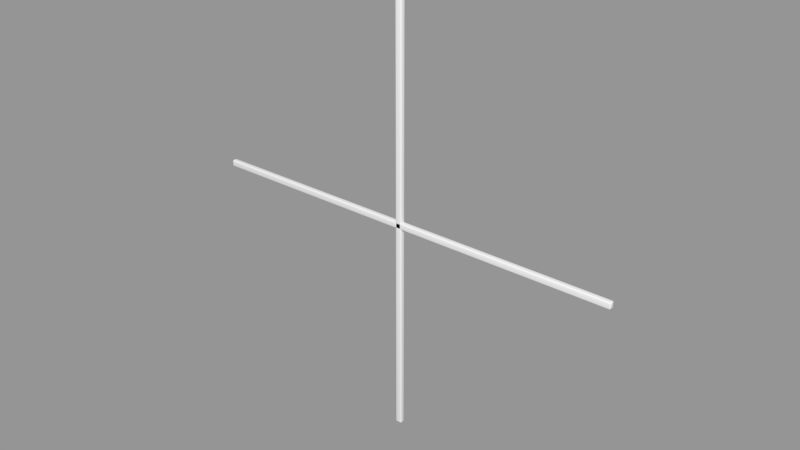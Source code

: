 # Source: Window_Divider_4_Lites.blend  (saved by Blender 2.76.0; exported with 4.5.12 LTS)
import bpy
from mathutils import Matrix  # noqa: F401  (used for matrix-valued properties, if any)

bpy.ops.wm.read_factory_settings(use_empty=True)
scene = bpy.context.scene
scene.name = 'Scene'

# ---- collections
col_collection_1 = bpy.data.collections.new('Collection 1'); scene.collection.children.link(col_collection_1)

# ---- meshes
me_base_point_001 = bpy.data.meshes.new('Base Point.001')
me_base_point_001.from_pydata([(0.0, 0.0, 0.0)], [], [])
me_base_point_001.use_remesh_preserve_volume = False
me_base_point_001.use_remesh_preserve_attributes = False
me_base_point_001.use_mirror_vertex_groups = False
me_base_point_001.update()
me_cage_001 = bpy.data.meshes.new('CAGE.001')
me_cage_001.from_pydata([(0.0, 0.0, 0.0), (0.0, 0.6096, 0.0), (0.6096, 0.6096, 0.0), (0.6096, 0.0, 0.0), (0.0, 0.0, 0.6096), (0.0, 0.6096, 0.6096), (0.6096, 0.6096, 0.6096), (0.6096, 0.0, 0.6096)], [], [(0, 1, 2, 3), (4, 7, 6, 5), (0, 4, 5, 1), (1, 5, 6, 2), (2, 6, 7, 3), (4, 0, 3, 7)])
me_cage_001.use_remesh_preserve_volume = False
me_cage_001.use_remesh_preserve_attributes = False
me_cage_001.use_mirror_vertex_groups = False
me_cage_001.update()
me_h_bar = bpy.data.meshes.new('H Bar')
me_h_bar.from_pydata([(0.0, -0.00508, -0.00635), (0.0, 0.00508, -0.00635), (0.8128, 0.00508, -0.00635), (0.8128, -0.00508, -0.00635), (0.0, -0.00508, 0.00635), (0.0, 0.00508, 0.00635), (0.8128, 0.00508, 0.00635), (0.8128, -0.00508, 0.00635)], [], [(0, 1, 2, 3), (4, 7, 6, 5), (0, 4, 5, 1), (1, 5, 6, 2), (2, 6, 7, 3), (4, 0, 3, 7)])
me_h_bar.polygons.foreach_set('use_smooth', [True] * 6)
me_h_bar.materials.append(None)
me_h_bar.use_remesh_preserve_volume = False
me_h_bar.use_remesh_preserve_attributes = False
me_h_bar.use_mirror_vertex_groups = False
me_h_bar.update()
me_v_bar = bpy.data.meshes.new('V Bar')
me_v_bar.from_pydata([(0.00635, -0.00508, 1.062e-07), (0.00635, 0.00508, 1.062e-07), (0.00635, 0.00508, 0.8128), (0.00635, -0.00508, 0.8128), (-0.00635, -0.00508, 1.057e-07), (-0.00635, 0.00508, 1.057e-07), (-0.00635, 0.00508, 0.8128), (-0.00635, -0.00508, 0.8128)], [], [(0, 1, 2, 3), (4, 7, 6, 5), (0, 4, 5, 1), (1, 5, 6, 2), (2, 6, 7, 3), (4, 0, 3, 7)])
me_v_bar.polygons.foreach_set('use_smooth', [True] * 6)
me_v_bar.materials.append(None)
me_v_bar.use_remesh_preserve_volume = False
me_v_bar.use_remesh_preserve_attributes = False
me_v_bar.use_mirror_vertex_groups = False
me_v_bar.update()

# ---- objects
ob_bpassembly_window_divider_4_lites = bpy.data.objects.new('BPASSEMBLY.Window Divider 4 Lites', me_base_point_001)
ob_vpdimz_window_divider_4_lites = bpy.data.objects.new('VPDIMZ.Window Divider 4 Lites', None)
ob_empty_window_divider_4_lites_z1 = bpy.data.objects.new('EMPTY.Window Divider 4 Lites.Z1', None)
ob_vpdimy_window_divider_4_lites = bpy.data.objects.new('VPDIMY.Window Divider 4 Lites', None)
ob_vpdimx_window_divider_4_lites = bpy.data.objects.new('VPDIMX.Window Divider 4 Lites', None)
ob_empty_window_divider_4_lites_x1 = bpy.data.objects.new('EMPTY.Window Divider 4 Lites.X1', None)
ob_cage_window_divider_4_lites_cage = bpy.data.objects.new('CAGE.Window Divider 4 Lites.CAGE', me_cage_001)
ob_mesh_window_divider_4_lites_bar_horiz = bpy.data.objects.new('MESH.Window Divider 4 Lites.Bar Horiz', me_h_bar)
ob_mesh_window_divider_4_lites_bar_vert = bpy.data.objects.new('MESH.Window Divider 4 Lites.Bar Vert', me_v_bar)

# ---- transforms, parenting, visibility, modifiers, constraints
ob_bpassembly_window_divider_4_lites.location = (0.0, 0.0, 0.0)
ob_bpassembly_window_divider_4_lites.lineart.crease_threshold = 0.0
ob_vpdimz_window_divider_4_lites.parent = ob_bpassembly_window_divider_4_lites
ob_vpdimz_window_divider_4_lites.location = (0.0, 0.0, 0.8128)
ob_vpdimz_window_divider_4_lites.lock_location = (True, True, False)
ob_vpdimz_window_divider_4_lites.empty_display_size = 0.3048
ob_vpdimz_window_divider_4_lites.empty_image_offset = (0.0, 0.0)
ob_vpdimz_window_divider_4_lites.lineart.crease_threshold = 0.0
ob_empty_window_divider_4_lites_z1.parent = ob_bpassembly_window_divider_4_lites
ob_empty_window_divider_4_lites_z1.location = (0.0, 0.0, 0.4064)
ob_empty_window_divider_4_lites_z1.lock_location = (True, True, False)
ob_empty_window_divider_4_lites_z1.lock_rotation = (True, True, True)
ob_empty_window_divider_4_lites_z1.empty_display_size = 0.0254
ob_empty_window_divider_4_lites_z1.empty_image_offset = (0.0, 0.0)
ob_empty_window_divider_4_lites_z1.lineart.crease_threshold = 0.0
ob_vpdimy_window_divider_4_lites.parent = ob_bpassembly_window_divider_4_lites
ob_vpdimy_window_divider_4_lites.location = (0.0, 0.0, 0.0)
ob_vpdimy_window_divider_4_lites.lock_location = (True, False, True)
ob_vpdimy_window_divider_4_lites.empty_display_size = 0.3048
ob_vpdimy_window_divider_4_lites.empty_image_offset = (0.0, 0.0)
ob_vpdimy_window_divider_4_lites.lineart.crease_threshold = 0.0
ob_vpdimx_window_divider_4_lites.parent = ob_bpassembly_window_divider_4_lites
ob_vpdimx_window_divider_4_lites.location = (0.8128, 0.0, 0.0)
ob_vpdimx_window_divider_4_lites.lock_location = (False, True, True)
ob_vpdimx_window_divider_4_lites.empty_display_size = 0.3048
ob_vpdimx_window_divider_4_lites.empty_image_offset = (0.0, 0.0)
ob_vpdimx_window_divider_4_lites.lineart.crease_threshold = 0.0
ob_empty_window_divider_4_lites_x1.parent = ob_bpassembly_window_divider_4_lites
ob_empty_window_divider_4_lites_x1.location = (0.4064, 0.0, 0.0)
ob_empty_window_divider_4_lites_x1.lock_location = (False, True, True)
ob_empty_window_divider_4_lites_x1.lock_rotation = (True, True, True)
ob_empty_window_divider_4_lites_x1.empty_display_size = 0.0254
ob_empty_window_divider_4_lites_x1.empty_image_offset = (0.0, 0.0)
ob_empty_window_divider_4_lites_x1.lineart.crease_threshold = 0.0
ob_cage_window_divider_4_lites_cage.parent = ob_bpassembly_window_divider_4_lites
ob_cage_window_divider_4_lites_cage.location = (0.0, 0.0, 0.0)
ob_cage_window_divider_4_lites_cage.lock_location = (True, True, True)
ob_cage_window_divider_4_lites_cage.lock_rotation = (True, True, True)
ob_cage_window_divider_4_lites_cage.hide_select = True
ob_cage_window_divider_4_lites_cage.visible_camera = False
ob_cage_window_divider_4_lites_cage.visible_diffuse = False
ob_cage_window_divider_4_lites_cage.visible_glossy = False
ob_cage_window_divider_4_lites_cage.visible_transmission = False
ob_cage_window_divider_4_lites_cage.visible_shadow = False
ob_cage_window_divider_4_lites_cage.display_type = 'WIRE'
ob_cage_window_divider_4_lites_cage.lineart.crease_threshold = 0.0
_vg = ob_cage_window_divider_4_lites_cage.vertex_groups.new(name='X Dimension')
_vg = ob_cage_window_divider_4_lites_cage.vertex_groups.new(name='Y Dimension')
_vg = ob_cage_window_divider_4_lites_cage.vertex_groups.new(name='Z Dimension')
_vg = ob_cage_window_divider_4_lites_cage.vertex_groups.new(name='Z1')
_vg = ob_cage_window_divider_4_lites_cage.vertex_groups.new(name='X1')
_m = ob_cage_window_divider_4_lites_cage.modifiers.new('Hook-VPDIMX.New Assembly', 'HOOK')
_m.center = (0.6096, 0.0, 0.0)
_m.matrix_inverse = ((1.0, 0.0, 0.0, -0.6096), (0.0, 1.0, 0.0, 0.0), (0.0, 0.0, 1.0, 0.0), (0.0, 0.0, 0.0, 1.0))
_m.object = ob_vpdimx_window_divider_4_lites
_m = ob_cage_window_divider_4_lites_cage.modifiers.new('Hook-VPDIMY.New Assembly', 'HOOK')
_m.center = (0.0, 0.6096, 0.0)
_m.matrix_inverse = ((1.0, 0.0, 0.0, 0.0), (0.0, 1.0, 0.0, -0.6096), (0.0, 0.0, 1.0, 0.0), (0.0, 0.0, 0.0, 1.0))
_m.object = ob_vpdimy_window_divider_4_lites
_m = ob_cage_window_divider_4_lites_cage.modifiers.new('Hook-VPDIMZ.New Assembly', 'HOOK')
_m.center = (0.0, 0.0, 0.6096)
_m.matrix_inverse = ((1.0, 0.0, 0.0, 0.0), (0.0, 1.0, 0.0, 0.0), (0.0, 0.0, 1.0, -0.6096), (0.0, 0.0, 0.0, 1.0))
_m.object = ob_vpdimz_window_divider_4_lites
ob_mesh_window_divider_4_lites_bar_horiz.parent = ob_bpassembly_window_divider_4_lites
ob_mesh_window_divider_4_lites_bar_horiz.location = (0.0, 0.0, 0.4064)
ob_mesh_window_divider_4_lites_bar_horiz.scale = (1.0, 1.0, 1.0)
ob_mesh_window_divider_4_lites_bar_horiz.lock_location = (True, True, True)
ob_mesh_window_divider_4_lites_bar_horiz.lock_rotation = (True, True, True)
ob_mesh_window_divider_4_lites_bar_horiz.lock_scale = (True, True, True)
ob_mesh_window_divider_4_lites_bar_horiz.lineart.crease_threshold = 0.0
_vg = ob_mesh_window_divider_4_lites_bar_horiz.vertex_groups.new(name='X Dimension')
_vg = ob_mesh_window_divider_4_lites_bar_horiz.vertex_groups.new(name='Y Dimension')
_vg = ob_mesh_window_divider_4_lites_bar_horiz.vertex_groups.new(name='Z Dimension')
_vg = ob_mesh_window_divider_4_lites_bar_horiz.vertex_groups.new(name='Z1')
_vg = ob_mesh_window_divider_4_lites_bar_horiz.vertex_groups.new(name='X1')
_m = ob_mesh_window_divider_4_lites_bar_horiz.modifiers.new('Hook-VPDIMX.Window Divider 4 Lites', 'HOOK')
_m.center = (0.8128, 0.0, -0.4064)
_m.matrix_inverse = ((1.0, 0.0, 0.0, -0.8128), (0.0, 1.0, 0.0, 0.0), (0.0, 0.0, 1.0, 0.4064), (0.0, 0.0, 0.0, 1.0))
_m.object = ob_vpdimx_window_divider_4_lites
_m = ob_mesh_window_divider_4_lites_bar_horiz.modifiers.new('Hook-EMPTY.Window Divider 4 Lites.Z1', 'HOOK')
_m.object = ob_empty_window_divider_4_lites_z1
_m = ob_mesh_window_divider_4_lites_bar_horiz.modifiers.new('Bevel', 'BEVEL')
_m.width = 0.00254
_m.width_pct = 0.00254
_m.segments = 3
_m.limit_method = 'NONE'
_m.spread = 0.0
_m = ob_mesh_window_divider_4_lites_bar_horiz.modifiers.new('Array', 'ARRAY')
_m.count = 1
_m.use_constant_offset = True
_m.constant_offset_displace = (0.0, 0.0, 0.0)
_m.use_relative_offset = False
ob_mesh_window_divider_4_lites_bar_vert.parent = ob_bpassembly_window_divider_4_lites
ob_mesh_window_divider_4_lites_bar_vert.location = (0.4064, 0.0, 0.0)
ob_mesh_window_divider_4_lites_bar_vert.lock_location = (True, True, True)
ob_mesh_window_divider_4_lites_bar_vert.lock_rotation = (True, True, True)
ob_mesh_window_divider_4_lites_bar_vert.lock_scale = (True, True, True)
ob_mesh_window_divider_4_lites_bar_vert.lineart.crease_threshold = 0.0
_vg = ob_mesh_window_divider_4_lites_bar_vert.vertex_groups.new(name='X Dimension')
_vg = ob_mesh_window_divider_4_lites_bar_vert.vertex_groups.new(name='Y Dimension')
_vg = ob_mesh_window_divider_4_lites_bar_vert.vertex_groups.new(name='Z Dimension')
_vg = ob_mesh_window_divider_4_lites_bar_vert.vertex_groups.new(name='Z1')
_vg = ob_mesh_window_divider_4_lites_bar_vert.vertex_groups.new(name='X1')
_m = ob_mesh_window_divider_4_lites_bar_vert.modifiers.new('Hook-VPDIMZ.Window Divider 4 Lites', 'HOOK')
_m.center = (-0.4064, 0.0, 0.8128)
_m.matrix_inverse = ((1.0, 0.0, 0.0, 0.4064), (0.0, 1.0, 0.0, 0.0), (0.0, 0.0, 1.0, -0.8128), (0.0, 0.0, 0.0, 1.0))
_m.object = ob_vpdimz_window_divider_4_lites
_m = ob_mesh_window_divider_4_lites_bar_vert.modifiers.new('Hook-EMPTY.Window Divider 4 Lites.X1', 'HOOK')
_m.object = ob_empty_window_divider_4_lites_x1
_m = ob_mesh_window_divider_4_lites_bar_vert.modifiers.new('Bevel', 'BEVEL')
_m.width = 0.00254
_m.width_pct = 0.00254
_m.segments = 3
_m.limit_method = 'NONE'
_m.spread = 0.0
_m = ob_mesh_window_divider_4_lites_bar_vert.modifiers.new('Array', 'ARRAY')
_m.count = 1
_m.use_constant_offset = True
_m.constant_offset_displace = (0.0, 0.0, 0.0)
_m.use_relative_offset = False

# ---- collection membership
col_collection_1.objects.link(ob_bpassembly_window_divider_4_lites)
col_collection_1.objects.link(ob_vpdimz_window_divider_4_lites)
col_collection_1.objects.link(ob_empty_window_divider_4_lites_z1)
col_collection_1.objects.link(ob_vpdimy_window_divider_4_lites)
col_collection_1.objects.link(ob_vpdimx_window_divider_4_lites)
col_collection_1.objects.link(ob_empty_window_divider_4_lites_x1)
col_collection_1.objects.link(ob_cage_window_divider_4_lites_cage)
col_collection_1.objects.link(ob_mesh_window_divider_4_lites_bar_horiz)
col_collection_1.objects.link(ob_mesh_window_divider_4_lites_bar_vert)

# ---- scene / render settings (as saved in the file)
scene.frame_start = 1; scene.frame_end = 250; scene.frame_set(1)
scene.render.engine = 'CYCLES'
scene.render.resolution_percentage = 50
scene.render.dither_intensity = 0.0
scene.cycles.use_denoising = False
scene.cycles.samples = 10
scene.cycles.sampling_pattern = 'TABULATED_SOBOL'
scene.cycles.light_sampling_threshold = 0.0
scene.cycles.use_adaptive_sampling = False
scene.cycles.use_light_tree = False
scene.cycles.caustics_reflective = False
scene.cycles.caustics_refractive = False
scene.cycles.blur_glossy = 0.0
scene.cycles.pixel_filter_type = 'GAUSSIAN'
scene.cycles.sample_clamp_indirect = 0.0
scene.view_settings.view_transform = 'Standard'
bpy.context.view_layer.update()

# ---- added for rendering (the .blend has no active camera and no usable light): camera, sun + grey world if the file has none
cam_auto = bpy.data.cameras.new('AutoCamera')
cam_auto.lens = 50.0
cam_auto.sensor_width = 36.0
cam_auto.clip_end = 1000.0
ob_auto_camera = bpy.data.objects.new('AutoCamera', cam_auto)
scene.collection.objects.link(ob_auto_camera)
ob_auto_camera.location = (1.46996, -1.27627, 1.25725)
ob_auto_camera.rotation_euler = (1.09748, -7.21219e-08, 0.694738)
scene.camera = ob_auto_camera
light_auto_sun = bpy.data.lights.new('AutoSun', 'SUN')
light_auto_sun.energy = 3.0
light_auto_sun.angle = 0.0523599
ob_auto_sun = bpy.data.objects.new('AutoSun', light_auto_sun)
scene.collection.objects.link(ob_auto_sun)
ob_auto_sun.rotation_euler = (0.872665, 0.174533, 0.523599)
if scene.world is None:
    world_auto = bpy.data.worlds.new('AutoWorld')
    world_auto.color = (0.3, 0.3, 0.3)
    scene.world = world_auto
bpy.context.view_layer.update()
